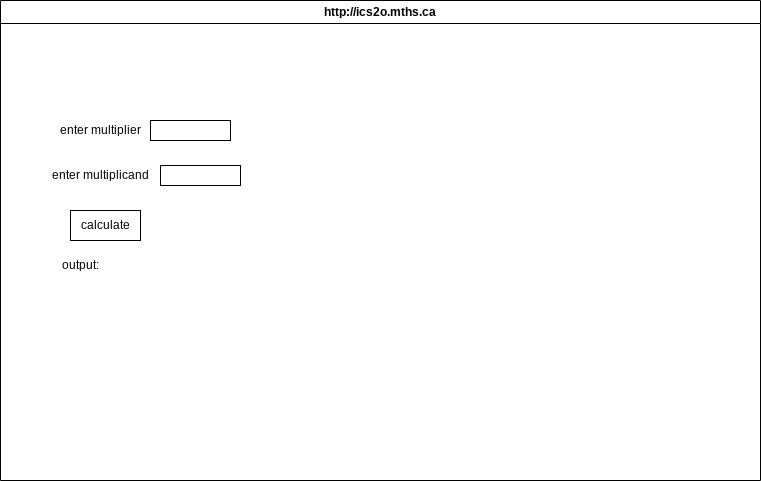

The diagram above was exported from draw.io. Its source (the exported page's mxGraphModel, read from the mxfile embedded in the PNG):
<mxGraphModel dx="1086" dy="743" grid="1" gridSize="10" guides="1" tooltips="1" connect="1" arrows="1" fold="1" page="1" pageScale="1" pageWidth="850" pageHeight="1100" math="0" shadow="0">
  <root>
    <mxCell id="0" />
    <mxCell id="1" parent="0" />
    <mxCell id="7" value="http://ics2o.mths.ca" style="swimlane;whiteSpace=wrap;html=1;" parent="1" vertex="1">
      <mxGeometry x="40" y="40" width="760" height="480" as="geometry" />
    </mxCell>
    <mxCell id="9" value="enter multiplicand" style="text;html=1;align=center;verticalAlign=middle;resizable=0;points=[];autosize=1;strokeColor=none;fillColor=none;" vertex="1" parent="7">
      <mxGeometry x="40" y="160" width="120" height="30" as="geometry" />
    </mxCell>
    <mxCell id="8" value="enter multiplier" style="text;html=1;align=center;verticalAlign=middle;resizable=0;points=[];autosize=1;strokeColor=none;fillColor=none;" vertex="1" parent="7">
      <mxGeometry x="50" y="115" width="100" height="30" as="geometry" />
    </mxCell>
    <mxCell id="11" value="" style="whiteSpace=wrap;html=1;" vertex="1" parent="7">
      <mxGeometry x="150" y="120" width="80" height="20" as="geometry" />
    </mxCell>
    <mxCell id="10" value="" style="whiteSpace=wrap;html=1;" vertex="1" parent="7">
      <mxGeometry x="160" y="165" width="80" height="20" as="geometry" />
    </mxCell>
    <mxCell id="13" value="calculate" style="whiteSpace=wrap;html=1;" vertex="1" parent="7">
      <mxGeometry x="70" y="210" width="70" height="30" as="geometry" />
    </mxCell>
    <mxCell id="12" value="output:" style="text;html=1;align=center;verticalAlign=middle;resizable=0;points=[];autosize=1;strokeColor=none;fillColor=none;" vertex="1" parent="7">
      <mxGeometry x="50" y="250" width="60" height="30" as="geometry" />
    </mxCell>
  </root>
</mxGraphModel>